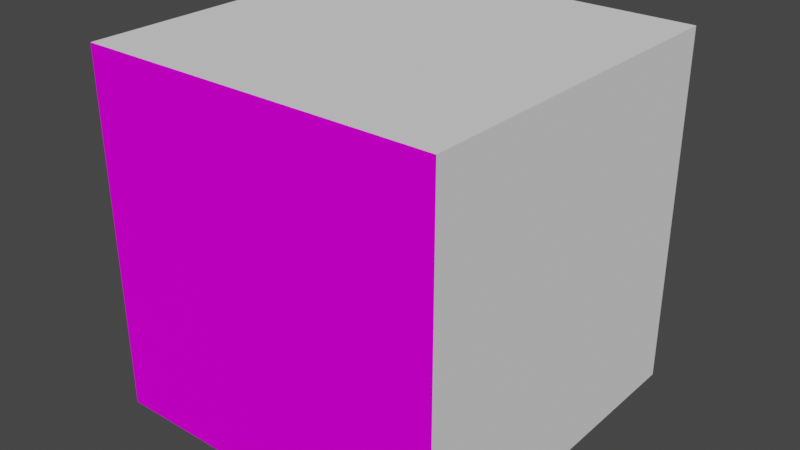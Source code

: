 # Source: batcube.blend  (saved by Blender 2.80.75; exported with 4.5.12 LTS)
import bpy
from mathutils import Matrix  # noqa: F401  (used for matrix-valued properties, if any)

bpy.ops.wm.read_factory_settings(use_empty=True)
scene = bpy.context.scene
scene.name = 'Scene'

# ---- collections
col_collection = bpy.data.collections.new('Collection'); scene.collection.children.link(col_collection)

# ---- images (referenced by path relative to the original .blend; pixels are not part of the script)
import os
ASSET_DIR = os.environ.get("B2B_ASSET_DIR", "")  # directory of the original .blend (textures are referenced by path, not embedded)
HERE = os.path.dirname(os.path.abspath(__file__))  # packed textures are extracted next to this script under _unpacked/

def load_image(name, relpath, width, height, colorspace="sRGB"):
    """Load a texture the original file referenced (path relative to the .blend, or extracted next to this script)."""
    p = next((c for c in (os.path.join(HERE, relpath), os.path.join(ASSET_DIR, relpath)) if relpath and os.path.exists(c)), "")
    if p:
        img = bpy.data.images.load(p, check_existing=True)
        img.name = name
    else:  # same state as the original file: an image datablock whose file is absent (Cycles renders it pink)
        img = bpy.data.images.new(name, width, height)
        img.source = "FILE"
        img.filepath = "//" + (relpath or name)
    img.colorspace_settings.name = colorspace
    return img
img_batman_png = load_image('Batman.png', 'Batman.png', 1024, 1024, 'sRGB')

# ---- materials (node trees are filled in below, after node groups)
mat_material = bpy.data.materials.new('Material')
mat_material.alpha_threshold = 0.0
mat_material.use_transparent_shadow = False
mat_material.line_color = (0.0, 0.0, 0.0, 1.0)

# ---- material node trees
mat_material.use_nodes = True; mat_material.node_tree.nodes.clear()
_N = mat_material.node_tree.nodes; _L = mat_material.node_tree.links
n0 = _N.new('ShaderNodeOutputMaterial'); n0.name = 'Material Output'; n0.location = (300, 300)
n1 = _N.new('ShaderNodeBsdfPrincipled'); n1.name = 'Principled BSDF'; n1.location = (10, 300)
n1.distribution = 'GGX'
n1.subsurface_method = 'BURLEY'
n1.inputs[2].default_value = 0.4417
n1.inputs[3].default_value = 1.45
n1.inputs[13].default_value = 0.01061
n1.inputs[27].default_value = (0.0, 0.0, 0.0, 1.0)
n1.inputs[28].default_value = 1.0
n2 = _N.new('ShaderNodeTexImage'); n2.name = 'Image Texture'; n2.location = (-396, 255)
n2.image = img_batman_png
n2.extension = 'EXTEND'
_L.new(n1.outputs[0], n0.inputs[0])
_L.new(n2.outputs[0], n1.inputs[0])
n0.is_active_output = True

# ---- world
world_world = bpy.data.worlds.new('World'); scene.world = world_world
world_world.use_nodes = True; world_world.node_tree.nodes.clear()
_N = world_world.node_tree.nodes; _L = world_world.node_tree.links
n0 = _N.new('ShaderNodeOutputWorld'); n0.name = 'World Output'; n0.location = (300, 300)
n1 = _N.new('ShaderNodeBackground'); n1.name = 'Background'; n1.location = (10, 300)
n1.inputs[0].default_value = (0.05088, 0.05088, 0.05088, 1.0)
_L.new(n1.outputs[0], n0.inputs[0])
n0.is_active_output = True
world_world.color = (0.05088, 0.05088, 0.05088)
world_world.use_sun_shadow = False
world_world.sun_shadow_jitter_overblur = 0.0

# ---- meshes
me_cube = bpy.data.meshes.new('Cube')
me_cube.from_pydata([(1.0, 1.0, 1.0), (1.0, 1.0, -1.0), (1.0, -1.0, 1.0), (1.0, -1.0, -1.0), (-1.0, 1.0, 1.0), (-1.0, 1.0, -1.0), (-1.0, -1.0, 1.0), (-1.0, -1.0, -1.0)], [], [(0, 4, 6, 2), (3, 2, 6, 7), (7, 6, 4, 5), (5, 1, 3, 7), (1, 0, 2, 3), (5, 4, 0, 1)])
me_cube.polygons.foreach_set('material_index', [1, 0, 1, 1, 1, 1])
_uv = me_cube.uv_layers.new(name='UVMap')
_uv.uv.foreach_set('vector', [0.0, 0.0, 1.0, 0.0, 1.0, 1.0, 0.0, 1.0, 0.8835, 0.0461, 0.8835, 0.9761, 0.05766, 0.9761, 0.05766, 0.0461, 0.0, 0.0, 1.0, 0.0, 1.0, 1.0, 0.0, 1.0, 0.0, 0.0, 1.0, 0.0, 1.0, 1.0, 0.0, 1.0, 0.0, 0.0, 1.0, 0.0, 1.0, 1.0, 0.0, 1.0, 0.0, 0.0, 1.0, 0.0, 1.0, 1.0, 0.0, 1.0])
me_cube.materials.append(mat_material)
me_cube.materials.append(None)
me_cube.use_remesh_preserve_volume = False
me_cube.use_remesh_preserve_attributes = False
me_cube.use_mirror_vertex_groups = False
me_cube.update()

# ---- objects
ob_cube = bpy.data.objects.new('Cube', me_cube)

# ---- transforms, parenting, visibility, modifiers, constraints
ob_cube.location = (0.0, 0.0, 0.0)
ob_cube.lock_rotations_4d = False
ob_cube.empty_display_type = 'ARROWS'
ob_cube.lineart.crease_threshold = 0.0

# ---- collection membership
col_collection.objects.link(ob_cube)

# ---- scene / render settings (as saved in the file)
scene.frame_start = 1; scene.frame_end = 250; scene.frame_set(1)
scene.render.engine = 'BLENDER_EEVEE_NEXT'
scene.cycles.use_denoising = False
scene.cycles.samples = 128
scene.cycles.sampling_pattern = 'TABULATED_SOBOL'
scene.cycles.use_adaptive_sampling = False
scene.cycles.use_light_tree = False
scene.view_settings.view_transform = 'Filmic'
bpy.context.view_layer.update()

# ---- added for rendering (the .blend has no active camera and no usable light): camera, sun
cam_auto = bpy.data.cameras.new('AutoCamera')
cam_auto.lens = 50.0
cam_auto.sensor_width = 36.0
cam_auto.clip_end = 1000.0
ob_auto_camera = bpy.data.objects.new('AutoCamera', cam_auto)
scene.collection.objects.link(ob_auto_camera)
ob_auto_camera.location = (3.20507, -3.84609, 2.56406)
ob_auto_camera.rotation_euler = (1.09748, -7.21219e-08, 0.694738)
scene.camera = ob_auto_camera
light_auto_sun = bpy.data.lights.new('AutoSun', 'SUN')
light_auto_sun.energy = 3.0
light_auto_sun.angle = 0.0523599
ob_auto_sun = bpy.data.objects.new('AutoSun', light_auto_sun)
scene.collection.objects.link(ob_auto_sun)
ob_auto_sun.rotation_euler = (0.872665, 0.174533, 0.523599)
bpy.context.view_layer.update()
